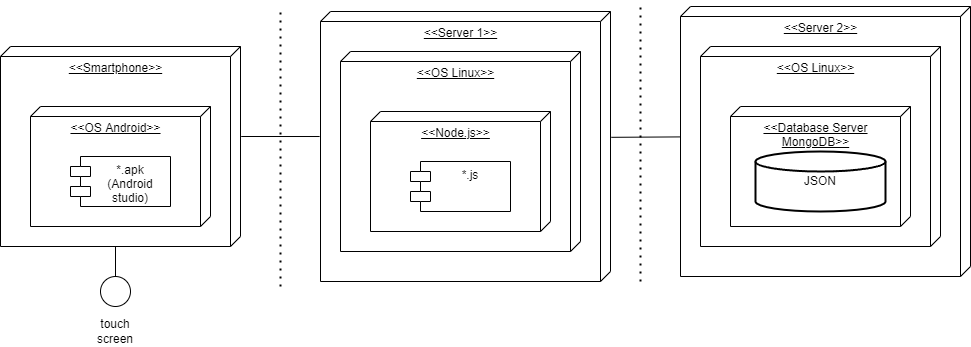

The diagram above was exported from draw.io. Its source (the exported page's mxGraphModel, read from the mxfile embedded in the PNG):
<mxGraphModel dx="1662" dy="762" grid="1" gridSize="10" guides="1" tooltips="1" connect="1" arrows="1" fold="1" page="1" pageScale="1" pageWidth="827" pageHeight="1169" math="0" shadow="0">
  <root>
    <mxCell id="0" />
    <mxCell id="1" parent="0" />
    <mxCell id="baOpeERhiBmX_ymgwQ3P-10" value="&amp;lt;&amp;lt;Server 1&amp;gt;&amp;gt;" style="verticalAlign=top;align=center;spacingTop=8;spacingLeft=2;spacingRight=12;shape=cube;size=10;direction=south;fontStyle=4;html=1;" parent="1" vertex="1">
      <mxGeometry x="360" y="45" width="290" height="270" as="geometry" />
    </mxCell>
    <mxCell id="baOpeERhiBmX_ymgwQ3P-3" value="&amp;lt;&amp;lt;Smartphone&amp;gt;&amp;gt;" style="verticalAlign=top;align=center;spacingTop=8;spacingLeft=2;spacingRight=12;shape=cube;size=10;direction=south;fontStyle=4;html=1;" parent="1" vertex="1">
      <mxGeometry x="40" y="80" width="240" height="200" as="geometry" />
    </mxCell>
    <mxCell id="baOpeERhiBmX_ymgwQ3P-4" value="&amp;lt;&amp;lt;OS Android&amp;gt;&amp;gt;" style="verticalAlign=top;align=center;spacingTop=8;spacingLeft=2;spacingRight=12;shape=cube;size=10;direction=south;fontStyle=4;html=1;" parent="1" vertex="1">
      <mxGeometry x="70" y="140" width="180" height="120" as="geometry" />
    </mxCell>
    <mxCell id="baOpeERhiBmX_ymgwQ3P-5" value="*.apk&#10;(Android &#10;studio)" style="shape=module;align=left;spacingLeft=20;align=center;verticalAlign=top;" parent="1" vertex="1">
      <mxGeometry x="110" y="190" width="100" height="50" as="geometry" />
    </mxCell>
    <mxCell id="baOpeERhiBmX_ymgwQ3P-6" value="" style="endArrow=none;dashed=1;html=1;dashPattern=1 3;strokeWidth=2;rounded=0;" parent="1" edge="1">
      <mxGeometry width="50" height="50" relative="1" as="geometry">
        <mxPoint x="320" y="320" as="sourcePoint" />
        <mxPoint x="320" y="40" as="targetPoint" />
      </mxGeometry>
    </mxCell>
    <mxCell id="baOpeERhiBmX_ymgwQ3P-7" value="&amp;lt;&amp;lt;OS Linux&amp;gt;&amp;gt;" style="verticalAlign=top;align=center;spacingTop=8;spacingLeft=2;spacingRight=12;shape=cube;size=10;direction=south;fontStyle=4;html=1;" parent="1" vertex="1">
      <mxGeometry x="380" y="85" width="240" height="200" as="geometry" />
    </mxCell>
    <mxCell id="baOpeERhiBmX_ymgwQ3P-8" value="&amp;lt;&amp;lt;Node.js&amp;gt;&amp;gt;" style="verticalAlign=top;align=center;spacingTop=8;spacingLeft=2;spacingRight=12;shape=cube;size=10;direction=south;fontStyle=4;html=1;" parent="1" vertex="1">
      <mxGeometry x="410" y="145" width="180" height="120" as="geometry" />
    </mxCell>
    <mxCell id="baOpeERhiBmX_ymgwQ3P-9" value="*.js" style="shape=module;align=left;spacingLeft=20;align=center;verticalAlign=top;" parent="1" vertex="1">
      <mxGeometry x="450" y="195" width="100" height="50" as="geometry" />
    </mxCell>
    <mxCell id="baOpeERhiBmX_ymgwQ3P-11" value="" style="endArrow=none;dashed=1;html=1;dashPattern=1 3;strokeWidth=2;rounded=0;" parent="1" edge="1">
      <mxGeometry width="50" height="50" relative="1" as="geometry">
        <mxPoint x="680" y="315" as="sourcePoint" />
        <mxPoint x="680" y="35" as="targetPoint" />
      </mxGeometry>
    </mxCell>
    <mxCell id="baOpeERhiBmX_ymgwQ3P-12" value="&amp;lt;&amp;lt;Server 2&amp;gt;&amp;gt;" style="verticalAlign=top;align=center;spacingTop=8;spacingLeft=2;spacingRight=12;shape=cube;size=10;direction=south;fontStyle=4;html=1;" parent="1" vertex="1">
      <mxGeometry x="720" y="40" width="290" height="270" as="geometry" />
    </mxCell>
    <mxCell id="baOpeERhiBmX_ymgwQ3P-13" value="&amp;lt;&amp;lt;OS Linux&amp;gt;&amp;gt;" style="verticalAlign=top;align=center;spacingTop=8;spacingLeft=2;spacingRight=12;shape=cube;size=10;direction=south;fontStyle=4;html=1;" parent="1" vertex="1">
      <mxGeometry x="740" y="80" width="240" height="200" as="geometry" />
    </mxCell>
    <mxCell id="baOpeERhiBmX_ymgwQ3P-14" value="&amp;lt;&amp;lt;Database Server&lt;br&gt;MongoDB&amp;gt;&amp;gt;" style="verticalAlign=top;align=center;spacingTop=8;spacingLeft=2;spacingRight=12;shape=cube;size=10;direction=south;fontStyle=4;html=1;" parent="1" vertex="1">
      <mxGeometry x="770" y="140" width="180" height="120" as="geometry" />
    </mxCell>
    <mxCell id="baOpeERhiBmX_ymgwQ3P-2" value="JSON" style="strokeWidth=2;html=1;shape=mxgraph.flowchart.database;whiteSpace=wrap;" parent="1" vertex="1">
      <mxGeometry x="795" y="185" width="130" height="60" as="geometry" />
    </mxCell>
    <mxCell id="baOpeERhiBmX_ymgwQ3P-17" value="" style="ellipse;whiteSpace=wrap;html=1;aspect=fixed;" parent="1" vertex="1">
      <mxGeometry x="140" y="310" width="30" height="30" as="geometry" />
    </mxCell>
    <mxCell id="baOpeERhiBmX_ymgwQ3P-18" value="" style="endArrow=none;html=1;rounded=0;exitX=0.5;exitY=0;exitDx=0;exitDy=0;entryX=0;entryY=0;entryDx=200;entryDy=125;entryPerimeter=0;" parent="1" source="baOpeERhiBmX_ymgwQ3P-17" target="baOpeERhiBmX_ymgwQ3P-3" edge="1">
      <mxGeometry width="50" height="50" relative="1" as="geometry">
        <mxPoint x="390" y="320" as="sourcePoint" />
        <mxPoint x="440" y="270" as="targetPoint" />
      </mxGeometry>
    </mxCell>
    <mxCell id="baOpeERhiBmX_ymgwQ3P-19" value="touch screen" style="text;html=1;strokeColor=none;fillColor=none;align=center;verticalAlign=middle;whiteSpace=wrap;rounded=0;" parent="1" vertex="1">
      <mxGeometry x="125" y="350" width="60" height="30" as="geometry" />
    </mxCell>
    <mxCell id="baOpeERhiBmX_ymgwQ3P-20" value="" style="endArrow=none;html=1;rounded=0;exitX=0.45;exitY=-0.003;exitDx=0;exitDy=0;exitPerimeter=0;entryX=0.463;entryY=1.003;entryDx=0;entryDy=0;entryPerimeter=0;" parent="1" source="baOpeERhiBmX_ymgwQ3P-3" target="baOpeERhiBmX_ymgwQ3P-10" edge="1">
      <mxGeometry width="50" height="50" relative="1" as="geometry">
        <mxPoint x="390" y="310" as="sourcePoint" />
        <mxPoint x="440" y="260" as="targetPoint" />
      </mxGeometry>
    </mxCell>
    <mxCell id="baOpeERhiBmX_ymgwQ3P-21" value="" style="endArrow=none;html=1;rounded=0;exitX=0.466;exitY=-0.003;exitDx=0;exitDy=0;exitPerimeter=0;entryX=0.483;entryY=1.002;entryDx=0;entryDy=0;entryPerimeter=0;" parent="1" source="baOpeERhiBmX_ymgwQ3P-10" target="baOpeERhiBmX_ymgwQ3P-12" edge="1">
      <mxGeometry width="50" height="50" relative="1" as="geometry">
        <mxPoint x="470" y="370" as="sourcePoint" />
        <mxPoint x="520" y="320" as="targetPoint" />
      </mxGeometry>
    </mxCell>
  </root>
</mxGraphModel>